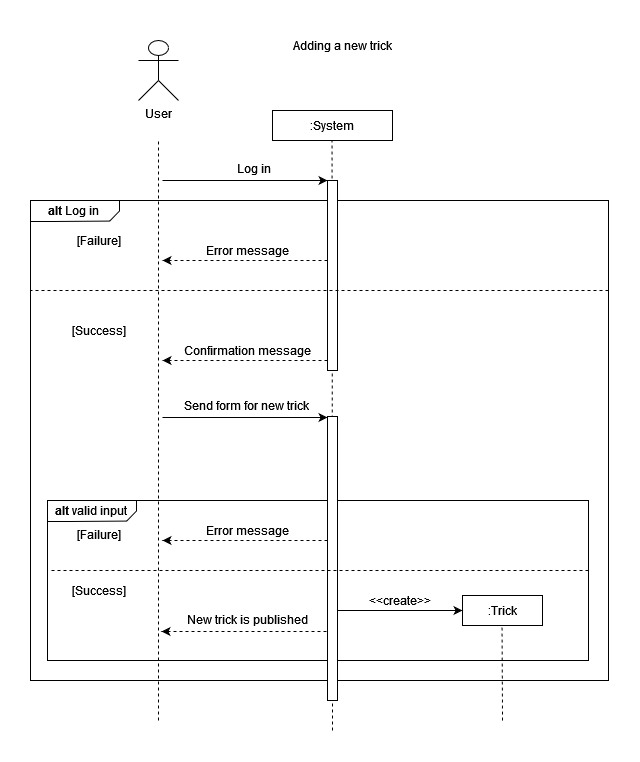

The diagram above was exported from draw.io. Its source (the exported page's mxGraphModel, read from the mxfile embedded in the PNG):
<mxGraphModel dx="981" dy="519" grid="1" gridSize="10" guides="1" tooltips="1" connect="1" arrows="1" fold="1" page="1" pageScale="1" pageWidth="827" pageHeight="1169" math="0" shadow="0">
  <root>
    <mxCell id="2WaXKUdSW7WB0xNJnHzO-0" />
    <mxCell id="2WaXKUdSW7WB0xNJnHzO-1" parent="2WaXKUdSW7WB0xNJnHzO-0" />
    <mxCell id="2WaXKUdSW7WB0xNJnHzO-31" value="Adding a new trick" style="text;html=1;align=center;verticalAlign=middle;resizable=0;points=[];autosize=1;strokeColor=none;fillColor=none;" vertex="1" parent="2WaXKUdSW7WB0xNJnHzO-1">
      <mxGeometry x="354" y="10" width="120" height="30" as="geometry" />
    </mxCell>
    <mxCell id="QEpkpB1gq1lOBXIYVOjE-0" value="" style="verticalLabelPosition=bottom;verticalAlign=top;html=1;shape=mxgraph.basic.rect;fillColor2=none;strokeWidth=1;size=20;indent=5;" vertex="1" parent="2WaXKUdSW7WB0xNJnHzO-1">
      <mxGeometry x="102" y="180" width="578" height="480" as="geometry" />
    </mxCell>
    <mxCell id="QEpkpB1gq1lOBXIYVOjE-36" value="" style="verticalLabelPosition=bottom;verticalAlign=top;html=1;shape=mxgraph.basic.rect;fillColor2=none;strokeWidth=1;size=20;indent=5;" vertex="1" parent="2WaXKUdSW7WB0xNJnHzO-1">
      <mxGeometry x="119" y="480" width="541" height="160" as="geometry" />
    </mxCell>
    <mxCell id="QEpkpB1gq1lOBXIYVOjE-1" value="User" style="shape=umlActor;verticalLabelPosition=bottom;verticalAlign=top;html=1;outlineConnect=0;" vertex="1" parent="2WaXKUdSW7WB0xNJnHzO-1">
      <mxGeometry x="210" y="20" width="40" height="60" as="geometry" />
    </mxCell>
    <mxCell id="QEpkpB1gq1lOBXIYVOjE-2" value="" style="endArrow=none;dashed=1;html=1;rounded=0;" edge="1" parent="2WaXKUdSW7WB0xNJnHzO-1">
      <mxGeometry width="50" height="50" relative="1" as="geometry">
        <mxPoint x="230" y="700" as="sourcePoint" />
        <mxPoint x="230" y="120" as="targetPoint" />
      </mxGeometry>
    </mxCell>
    <mxCell id="QEpkpB1gq1lOBXIYVOjE-3" value=":System" style="rounded=0;whiteSpace=wrap;html=1;" vertex="1" parent="2WaXKUdSW7WB0xNJnHzO-1">
      <mxGeometry x="344" y="90" width="120" height="30" as="geometry" />
    </mxCell>
    <mxCell id="QEpkpB1gq1lOBXIYVOjE-4" value="" style="endArrow=none;dashed=1;html=1;rounded=0;" edge="1" parent="2WaXKUdSW7WB0xNJnHzO-1">
      <mxGeometry width="50" height="50" relative="1" as="geometry">
        <mxPoint x="404" y="710" as="sourcePoint" />
        <mxPoint x="403.5" y="120" as="targetPoint" />
      </mxGeometry>
    </mxCell>
    <mxCell id="QEpkpB1gq1lOBXIYVOjE-5" value="" style="endArrow=classic;html=1;rounded=0;entryX=0;entryY=0;entryDx=0;entryDy=0;" edge="1" parent="2WaXKUdSW7WB0xNJnHzO-1">
      <mxGeometry width="50" height="50" relative="1" as="geometry">
        <mxPoint x="234" y="160" as="sourcePoint" />
        <mxPoint x="399" y="160" as="targetPoint" />
      </mxGeometry>
    </mxCell>
    <mxCell id="QEpkpB1gq1lOBXIYVOjE-6" value="&lt;div&gt;&lt;font style=&quot;font-size: 12px&quot;&gt;Log in&lt;/font&gt;&lt;/div&gt;" style="edgeLabel;html=1;align=center;verticalAlign=middle;resizable=0;points=[];" connectable="0" vertex="1" parent="QEpkpB1gq1lOBXIYVOjE-5">
      <mxGeometry x="-0.2" y="2" relative="1" as="geometry">
        <mxPoint x="24" y="-10" as="offset" />
      </mxGeometry>
    </mxCell>
    <mxCell id="QEpkpB1gq1lOBXIYVOjE-7" value="" style="rounded=0;whiteSpace=wrap;html=1;" vertex="1" parent="2WaXKUdSW7WB0xNJnHzO-1">
      <mxGeometry x="399" y="160" width="10" height="190" as="geometry" />
    </mxCell>
    <mxCell id="QEpkpB1gq1lOBXIYVOjE-8" value="" style="endArrow=classic;html=1;rounded=0;exitX=0;exitY=0.75;exitDx=0;exitDy=0;dashed=1;" edge="1" parent="2WaXKUdSW7WB0xNJnHzO-1">
      <mxGeometry width="50" height="50" relative="1" as="geometry">
        <mxPoint x="399" y="240" as="sourcePoint" />
        <mxPoint x="234" y="240" as="targetPoint" />
      </mxGeometry>
    </mxCell>
    <mxCell id="QEpkpB1gq1lOBXIYVOjE-9" value="Error message" style="text;html=1;align=center;verticalAlign=middle;resizable=0;points=[];autosize=1;strokeColor=none;fillColor=none;" vertex="1" parent="2WaXKUdSW7WB0xNJnHzO-1">
      <mxGeometry x="269" y="220" width="100" height="20" as="geometry" />
    </mxCell>
    <mxCell id="QEpkpB1gq1lOBXIYVOjE-10" value="" style="verticalLabelPosition=bottom;verticalAlign=top;html=1;shape=mxgraph.basic.polygon;polyCoords=[[0,0],[1,0],[1,0.25],[1,0.5],[0.89,0.98],[0.25,1],[0,1],[0,0.25]];polyline=0;" vertex="1" parent="2WaXKUdSW7WB0xNJnHzO-1">
      <mxGeometry x="102" y="180" width="89" height="21" as="geometry" />
    </mxCell>
    <mxCell id="QEpkpB1gq1lOBXIYVOjE-11" value="&lt;b&gt;alt&lt;/b&gt; Log in" style="text;html=1;align=center;verticalAlign=middle;resizable=0;points=[];autosize=1;strokeColor=none;fillColor=none;" vertex="1" parent="2WaXKUdSW7WB0xNJnHzO-1">
      <mxGeometry x="110" y="180" width="70" height="20" as="geometry" />
    </mxCell>
    <mxCell id="QEpkpB1gq1lOBXIYVOjE-12" value="[Failure]" style="text;html=1;align=center;verticalAlign=middle;resizable=0;points=[];autosize=1;strokeColor=none;fillColor=none;" vertex="1" parent="2WaXKUdSW7WB0xNJnHzO-1">
      <mxGeometry x="140" y="210" width="60" height="20" as="geometry" />
    </mxCell>
    <mxCell id="QEpkpB1gq1lOBXIYVOjE-13" value="" style="endArrow=none;dashed=1;html=1;rounded=0;fontSize=12;" edge="1" parent="2WaXKUdSW7WB0xNJnHzO-1">
      <mxGeometry width="50" height="50" relative="1" as="geometry">
        <mxPoint x="680" y="270" as="sourcePoint" />
        <mxPoint x="102" y="270" as="targetPoint" />
      </mxGeometry>
    </mxCell>
    <mxCell id="QEpkpB1gq1lOBXIYVOjE-14" value="[Success]" style="text;html=1;align=center;verticalAlign=middle;resizable=0;points=[];autosize=1;strokeColor=none;fillColor=none;" vertex="1" parent="2WaXKUdSW7WB0xNJnHzO-1">
      <mxGeometry x="135" y="300" width="70" height="20" as="geometry" />
    </mxCell>
    <mxCell id="QEpkpB1gq1lOBXIYVOjE-15" value="" style="endArrow=classic;html=1;rounded=0;exitX=0;exitY=0.75;exitDx=0;exitDy=0;dashed=1;" edge="1" parent="2WaXKUdSW7WB0xNJnHzO-1">
      <mxGeometry width="50" height="50" relative="1" as="geometry">
        <mxPoint x="399" y="340" as="sourcePoint" />
        <mxPoint x="234" y="340" as="targetPoint" />
      </mxGeometry>
    </mxCell>
    <mxCell id="QEpkpB1gq1lOBXIYVOjE-16" value="Confirmation message" style="text;html=1;align=center;verticalAlign=middle;resizable=0;points=[];autosize=1;strokeColor=none;fillColor=none;" vertex="1" parent="2WaXKUdSW7WB0xNJnHzO-1">
      <mxGeometry x="244" y="315" width="150" height="30" as="geometry" />
    </mxCell>
    <mxCell id="QEpkpB1gq1lOBXIYVOjE-17" value="" style="endArrow=classic;html=1;rounded=0;entryX=0;entryY=0;entryDx=0;entryDy=0;" edge="1" parent="2WaXKUdSW7WB0xNJnHzO-1">
      <mxGeometry width="50" height="50" relative="1" as="geometry">
        <mxPoint x="234" y="397" as="sourcePoint" />
        <mxPoint x="399" y="397" as="targetPoint" />
      </mxGeometry>
    </mxCell>
    <mxCell id="QEpkpB1gq1lOBXIYVOjE-18" value="&lt;div&gt;&lt;font style=&quot;font-size: 12px&quot;&gt;Send form for new trick&lt;br&gt;&lt;/font&gt;&lt;/div&gt;" style="edgeLabel;html=1;align=center;verticalAlign=middle;resizable=0;points=[];" connectable="0" vertex="1" parent="QEpkpB1gq1lOBXIYVOjE-17">
      <mxGeometry x="-0.2" y="2" relative="1" as="geometry">
        <mxPoint x="17" y="-10" as="offset" />
      </mxGeometry>
    </mxCell>
    <mxCell id="QEpkpB1gq1lOBXIYVOjE-19" value="" style="endArrow=classic;html=1;rounded=0;exitX=0;exitY=0.75;exitDx=0;exitDy=0;dashed=1;" edge="1" parent="2WaXKUdSW7WB0xNJnHzO-1">
      <mxGeometry width="50" height="50" relative="1" as="geometry">
        <mxPoint x="398" y="611" as="sourcePoint" />
        <mxPoint x="233" y="611" as="targetPoint" />
      </mxGeometry>
    </mxCell>
    <mxCell id="QEpkpB1gq1lOBXIYVOjE-20" value="New trick is published" style="text;html=1;align=center;verticalAlign=middle;resizable=0;points=[];autosize=1;strokeColor=none;fillColor=none;" vertex="1" parent="2WaXKUdSW7WB0xNJnHzO-1">
      <mxGeometry x="249" y="584" width="140" height="30" as="geometry" />
    </mxCell>
    <mxCell id="QEpkpB1gq1lOBXIYVOjE-21" value=":Trick" style="rounded=0;whiteSpace=wrap;html=1;fontSize=12;" vertex="1" parent="2WaXKUdSW7WB0xNJnHzO-1">
      <mxGeometry x="534" y="575" width="80" height="30" as="geometry" />
    </mxCell>
    <mxCell id="QEpkpB1gq1lOBXIYVOjE-22" value="" style="endArrow=none;dashed=1;html=1;rounded=0;" edge="1" parent="2WaXKUdSW7WB0xNJnHzO-1">
      <mxGeometry width="50" height="50" relative="1" as="geometry">
        <mxPoint x="574" y="700" as="sourcePoint" />
        <mxPoint x="573.5" y="605" as="targetPoint" />
      </mxGeometry>
    </mxCell>
    <mxCell id="QEpkpB1gq1lOBXIYVOjE-23" style="edgeStyle=orthogonalEdgeStyle;rounded=0;orthogonalLoop=1;jettySize=auto;html=1;fontSize=12;" edge="1" parent="2WaXKUdSW7WB0xNJnHzO-1">
      <mxGeometry relative="1" as="geometry">
        <mxPoint x="534" y="590" as="targetPoint" />
        <mxPoint x="409" y="590" as="sourcePoint" />
      </mxGeometry>
    </mxCell>
    <mxCell id="QEpkpB1gq1lOBXIYVOjE-24" value="&amp;lt;&amp;lt;create&amp;gt;&amp;gt;" style="edgeLabel;html=1;align=center;verticalAlign=middle;resizable=0;points=[];fontSize=12;" connectable="0" vertex="1" parent="QEpkpB1gq1lOBXIYVOjE-23">
      <mxGeometry x="0.1677" relative="1" as="geometry">
        <mxPoint x="-11" y="-10" as="offset" />
      </mxGeometry>
    </mxCell>
    <mxCell id="QEpkpB1gq1lOBXIYVOjE-25" value="" style="rounded=0;whiteSpace=wrap;html=1;" vertex="1" parent="2WaXKUdSW7WB0xNJnHzO-1">
      <mxGeometry x="399" y="396" width="10" height="284" as="geometry" />
    </mxCell>
    <mxCell id="QEpkpB1gq1lOBXIYVOjE-34" value="" style="verticalLabelPosition=bottom;verticalAlign=top;html=1;shape=mxgraph.basic.polygon;polyCoords=[[0,0],[1,0],[1,0.25],[1,0.5],[0.89,0.98],[0.25,1],[0,1],[0,0.25]];polyline=0;" vertex="1" parent="2WaXKUdSW7WB0xNJnHzO-1">
      <mxGeometry x="119" y="480" width="89" height="21" as="geometry" />
    </mxCell>
    <mxCell id="QEpkpB1gq1lOBXIYVOjE-35" value="&lt;b&gt;alt&lt;/b&gt; valid input" style="text;html=1;align=center;verticalAlign=middle;resizable=0;points=[];autosize=1;strokeColor=none;fillColor=none;" vertex="1" parent="2WaXKUdSW7WB0xNJnHzO-1">
      <mxGeometry x="112" y="475" width="100" height="30" as="geometry" />
    </mxCell>
    <mxCell id="QEpkpB1gq1lOBXIYVOjE-37" value="[Failure]" style="text;html=1;align=center;verticalAlign=middle;resizable=0;points=[];autosize=1;strokeColor=none;fillColor=none;" vertex="1" parent="2WaXKUdSW7WB0xNJnHzO-1">
      <mxGeometry x="140" y="504" width="60" height="20" as="geometry" />
    </mxCell>
    <mxCell id="QEpkpB1gq1lOBXIYVOjE-38" value="[Success]" style="text;html=1;align=center;verticalAlign=middle;resizable=0;points=[];autosize=1;strokeColor=none;fillColor=none;" vertex="1" parent="2WaXKUdSW7WB0xNJnHzO-1">
      <mxGeometry x="135" y="560" width="70" height="20" as="geometry" />
    </mxCell>
    <mxCell id="QEpkpB1gq1lOBXIYVOjE-39" value="" style="endArrow=none;dashed=1;html=1;rounded=0;fontSize=12;" edge="1" parent="2WaXKUdSW7WB0xNJnHzO-1">
      <mxGeometry width="50" height="50" relative="1" as="geometry">
        <mxPoint x="660" y="550" as="sourcePoint" />
        <mxPoint x="120.99999999999977" y="550" as="targetPoint" />
      </mxGeometry>
    </mxCell>
    <mxCell id="QEpkpB1gq1lOBXIYVOjE-40" value="" style="endArrow=classic;html=1;rounded=0;exitX=0;exitY=0.75;exitDx=0;exitDy=0;dashed=1;" edge="1" parent="2WaXKUdSW7WB0xNJnHzO-1">
      <mxGeometry width="50" height="50" relative="1" as="geometry">
        <mxPoint x="399" y="519.9999999999999" as="sourcePoint" />
        <mxPoint x="234" y="519.9999999999999" as="targetPoint" />
      </mxGeometry>
    </mxCell>
    <mxCell id="QEpkpB1gq1lOBXIYVOjE-41" value="Error message" style="text;html=1;align=center;verticalAlign=middle;resizable=0;points=[];autosize=1;strokeColor=none;fillColor=none;" vertex="1" parent="2WaXKUdSW7WB0xNJnHzO-1">
      <mxGeometry x="269" y="500" width="100" height="20" as="geometry" />
    </mxCell>
  </root>
</mxGraphModel>